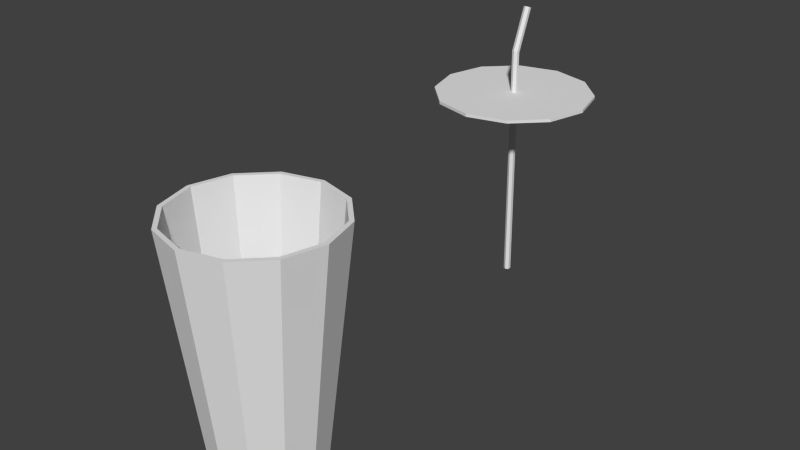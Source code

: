 # Source: DrinkParts.blend  (saved by Blender 2.72.0; exported with 4.5.12 LTS)
import bpy
from mathutils import Matrix  # noqa: F401  (used for matrix-valued properties, if any)

bpy.ops.wm.read_factory_settings(use_empty=True)
scene = bpy.context.scene
scene.name = 'Scene'

# ---- collections
col_collection_1 = bpy.data.collections.new('Collection 1'); scene.collection.children.link(col_collection_1)

# ---- materials (node trees are filled in below, after node groups)
mat_drink = bpy.data.materials.new('Drink')
mat_drink.alpha_threshold = 0.0
mat_drink.use_transparent_shadow = False
mat_drink.roughness = 0.5
mat_drink_001 = bpy.data.materials.new('Drink.001')
mat_drink_001.alpha_threshold = 0.0
mat_drink_001.use_transparent_shadow = False
mat_drink_001.roughness = 0.5

# ---- material node trees

# ---- world
world_world = bpy.data.worlds.new('World'); scene.world = world_world
world_world.color = (0.05088, 0.05088, 0.05088)
world_world.use_sun_shadow = False
world_world.sun_shadow_jitter_overblur = 0.0
world_world.cycles.sampling_method = 'MANUAL'
world_world.cycles.sample_map_resolution = 256

# ---- meshes
me_cylinder = bpy.data.meshes.new('Cylinder')
me_cylinder.from_pydata([(-1.066e-06, 0.001224, 0.1461), (-1.643e-06, 0.6887, 0.225), (-0.07306, 0.001224, 0.1265), (-0.1125, 0.6887, 0.1949), (-0.1265, 0.001224, 0.07306), (-0.1949, 0.6887, 0.1125), (-0.1461, 0.001224, -2.742e-06), (-0.225, 0.6887, -1.071e-06), (-0.1265, 0.001224, -0.07306), (-0.1949, 0.6887, -0.1125), (-0.07306, 0.001225, -0.1265), (-0.1125, 0.6887, -0.1949), (1.046e-06, 0.001225, -0.1461), (1.609e-06, 0.6887, -0.225), (0.07306, 0.001225, -0.1265), (0.1125, 0.6887, -0.1949), (0.1265, 0.001224, -0.07306), (0.1949, 0.6887, -0.1125), (0.1461, 0.001224, -6.693e-07), (0.225, 0.6887, 2.121e-06), (0.1265, 0.001224, 0.07306), (0.1949, 0.6887, 0.1125), (0.07306, 0.001224, 0.1265), (0.1125, 0.6887, 0.1949), (-1.553e-06, 0.6887, 0.2126), (-0.1063, 0.6887, 0.1841), (-0.1841, 0.6887, 0.1063), (-0.2126, 0.6887, -9.816e-07), (-0.1841, 0.6887, -0.1063), (-0.1063, 0.6887, -0.1841), (1.521e-06, 0.6887, -0.2126), (0.1063, 0.6887, -0.1841), (0.1841, 0.6887, -0.1063), (0.2126, 0.6887, 2.035e-06), (0.1841, 0.6887, 0.1063), (0.1063, 0.6887, 0.1841), (-1.03e-06, 0.01315, 0.1414), (-0.07069, 0.01315, 0.1224), (-0.1224, 0.01315, 0.07069), (-0.1414, 0.01315, 1.977e-06), (-0.1224, 0.01315, -0.07068), (-0.07069, 0.01315, -0.1224), (1.014e-06, 0.01315, -0.1414), (0.07069, 0.01315, -0.1224), (0.1224, 0.01315, -0.07068), (0.1414, 0.01315, 3.982e-06), (0.1224, 0.01315, 0.07069), (0.07069, 0.01315, 0.1224)], [], [(0, 1, 3, 2), (2, 3, 5, 4), (4, 5, 7, 6), (6, 7, 9, 8), (8, 9, 11, 10), (10, 11, 13, 12), (12, 13, 15, 14), (14, 15, 17, 16), (16, 17, 19, 18), (18, 19, 21, 20), (22, 23, 1, 0), (20, 21, 23, 22), (0, 2, 4, 6, 8, 10, 12, 14, 16, 18, 20, 22), (1, 23, 35, 24), (23, 21, 34, 35), (21, 19, 33, 34), (19, 17, 32, 33), (17, 15, 31, 32), (15, 13, 30, 31), (13, 11, 29, 30), (11, 9, 28, 29), (9, 7, 27, 28), (7, 5, 26, 27), (5, 3, 25, 26), (3, 1, 24, 25), (24, 35, 47, 36), (35, 34, 46, 47), (34, 33, 45, 46), (33, 32, 44, 45), (32, 31, 43, 44), (31, 30, 42, 43), (30, 29, 41, 42), (29, 28, 40, 41), (28, 27, 39, 40), (27, 26, 38, 39), (26, 25, 37, 38), (25, 24, 36, 37), (37, 36, 47, 46, 45, 44, 43, 42, 41, 40, 39, 38)])
_uv = me_cylinder.uv_layers.new(name='UVMap')
_uv.uv.foreach_set('vector', [0.7241, 0.3361, 0.7406, 0.8379, 0.6463, 0.8379, 0.6628, 0.3361, 0.6628, 0.3361, 0.6463, 0.8379, 0.565, 0.832, 0.61, 0.3323, 0.6952, 0.1299, 0.7402, 0.6296, 0.658, 0.6322, 0.6418, 0.1316, 0.6418, 0.1316, 0.658, 0.6322, 0.5636, 0.6322, 0.5805, 0.1316, 0.5805, 0.1316, 0.5636, 0.6322, 0.4824, 0.6296, 0.5278, 0.1299, 0.9416, -0.004406, 0.9802, 0.4928, 0.8934, 0.4921, 0.8853, -0.004874, 0.8853, -0.004874, 0.8934, 0.4921, 0.7997, 0.4921, 0.8244, -0.004874, 0.8244, -0.004874, 0.7997, 0.4921, 0.7242, 0.4928, 0.7754, -0.004406, 0.3134, 0.01813, 0.3585, 0.5181, 0.2763, 0.5217, 0.26, 0.0205, 0.26, 0.0205, 0.2763, 0.5217, 0.1819, 0.5217, 0.1987, 0.0205, 0.7775, 0.3323, 0.8228, 0.832, 0.7406, 0.8379, 0.7241, 0.3361, 0.1987, 0.0205, 0.1819, 0.5217, 0.1007, 0.5181, 0.146, 0.01813, 0.1666, 0.926, 0.1666, 0.8956, 0.1819, 0.8693, 0.2084, 0.8541, 0.2389, 0.8541, 0.2654, 0.8693, 0.2807, 0.8957, 0.2807, 0.9261, 0.2654, 0.9524, 0.2389, 0.9676, 0.2084, 0.9676, 0.1819, 0.9524, 0.2667, 0.5933, 0.3587, 0.6464, 0.3442, 0.6609, 0.2614, 0.6131, 0.3587, 0.6464, 0.4119, 0.7384, 0.392, 0.7438, 0.3442, 0.6609, 0.4119, 0.7384, 0.4119, 0.8447, 0.392, 0.8394, 0.392, 0.7438, 0.4119, 0.8447, 0.3587, 0.9367, 0.3442, 0.9222, 0.392, 0.8394, 0.3587, 0.9367, 0.2667, 0.9898, 0.2614, 0.97, 0.3442, 0.9222, 0.2667, 0.9898, 0.1605, 0.9898, 0.1658, 0.97, 0.2614, 0.97, 0.1605, 0.9898, 0.06844, 0.9367, 0.08295, 0.9222, 0.1658, 0.97, 0.06844, 0.9367, 0.01531, 0.8447, 0.03514, 0.8394, 0.08295, 0.9222, 0.01531, 0.8447, 0.01531, 0.7384, 0.03514, 0.7438, 0.03514, 0.8394, 0.01531, 0.7384, 0.06844, 0.6464, 0.08295, 0.6609, 0.03514, 0.7438, 0.06844, 0.6464, 0.1605, 0.5933, 0.1658, 0.6131, 0.08295, 0.6609, 0.1605, 0.5933, 0.2667, 0.5933, 0.2614, 0.6131, 0.1658, 0.6131, 0.3589, 0.7566, 0.368, 0.7566, 0.3665, 0.8561, 0.3604, 0.8561, 0.368, 0.7566, 0.3759, 0.7574, 0.3718, 0.8566, 0.3665, 0.8561, 0.3259, 0.7574, 0.3339, 0.7566, 0.3354, 0.8561, 0.3301, 0.8566, 0.3339, 0.7566, 0.343, 0.7566, 0.3415, 0.8561, 0.3354, 0.8561, 0.343, 0.7566, 0.3509, 0.7574, 0.3468, 0.8566, 0.3415, 0.8561, 0.3009, 0.8558, 0.293, 0.8566, 0.2915, 0.7571, 0.2968, 0.7566, 0.293, 0.8566, 0.2839, 0.8566, 0.2854, 0.7571, 0.2915, 0.7571, 0.2839, 0.8566, 0.2759, 0.8558, 0.2801, 0.7566, 0.2854, 0.7571, 0.3009, 0.7574, 0.3089, 0.7566, 0.3104, 0.8561, 0.3051, 0.8566, 0.3089, 0.7566, 0.318, 0.7566, 0.3165, 0.8561, 0.3104, 0.8561, 0.318, 0.7566, 0.3259, 0.7574, 0.3218, 0.8566, 0.3165, 0.8561, 0.3509, 0.7574, 0.3589, 0.7566, 0.3604, 0.8561, 0.3551, 0.8566, 0.2909, 0.8267, 0.3177, 0.8267, 0.3409, 0.8401, 0.3543, 0.8633, 0.3543, 0.8901, 0.3409, 0.9133, 0.3177, 0.9267, 0.2909, 0.9267, 0.2677, 0.9133, 0.2543, 0.8901, 0.2543, 0.8633, 0.2677, 0.8401])
me_cylinder.materials.append(mat_drink)
me_cylinder.use_remesh_preserve_volume = False
me_cylinder.use_remesh_preserve_attributes = False
me_cylinder.use_mirror_vertex_groups = False
me_cylinder.update()
me_cylinder_002 = bpy.data.meshes.new('Cylinder.002')
me_cylinder_002.from_pydata([(0.0, 0.1375, 0.0025), (0.06875, 0.1191, 0.0025), (0.1191, 0.06875, 0.0025), (0.1375, -6.01e-09, 0.0025), (0.1191, -0.06875, 0.0025), (0.06875, -0.1191, 0.0025), (2.076e-08, -0.1375, 0.0025), (-0.06875, -0.1191, 0.0025), (-0.1191, -0.06875, 0.0025), (-0.1375, -6.393e-08, 0.0025), (-0.1191, 0.06875, 0.0025), (-0.06875, 0.1191, 0.0025)], [], [(0, 11, 10, 9, 8, 7, 6, 5, 4, 3, 2, 1)])
_uv = me_cylinder_002.uv_layers.new(name='UVMap')
_uv.uv.foreach_set('vector', [0.0, 0.366, 0.134, 0.134, 0.366, 0.0, 0.634, 9.256e-08, 0.866, 0.134, 1.0, 0.366, 1.0, 0.634, 0.866, 0.866, 0.634, 1.0, 0.366, 1.0, 0.134, 0.866, 3.085e-08, 0.634])
me_cylinder_002.use_remesh_preserve_volume = False
me_cylinder_002.use_remesh_preserve_attributes = False
me_cylinder_002.use_mirror_vertex_groups = False
me_cylinder_002.update()
me_cylinder_001 = bpy.data.meshes.new('Cylinder.001')
me_cylinder_001.from_pydata([(-1.471e-07, 0.1168, 0.02014), (-6.453e-08, 0.8008, 0.008833), (-0.00866, 0.1168, 0.01514), (-0.00866, 0.8027, 0.004198), (-0.00866, 0.1168, 0.005139), (-0.00866, 0.8065, -0.005071), (-1.457e-10, 0.1168, 0.0001392), (7.173e-08, 0.8083, -0.009705), (0.00866, 0.1168, 0.005139), (0.00866, 0.8065, -0.00507), (0.00866, 0.1168, 0.01514), (0.00866, 0.8027, 0.004198), (-5.532e-07, 0.9173, 0.05601), (-0.008661, 0.9192, 0.05137), (-0.008661, 0.923, 0.0421), (-4.17e-07, 0.9248, 0.03747), (0.00866, 0.923, 0.0421), (0.00866, 0.9192, 0.05137), (-1.643e-06, 0.6887, 0.225), (-0.1125, 0.6887, 0.1949), (-0.1949, 0.6887, 0.1125), (-0.225, 0.6887, -1.071e-06), (-0.1949, 0.6887, -0.1125), (-0.1125, 0.6887, -0.1949), (1.609e-06, 0.6887, -0.225), (0.1125, 0.6887, -0.1949), (0.1949, 0.6887, -0.1125), (0.225, 0.6887, 2.121e-06), (0.1949, 0.6887, 0.1125), (0.1125, 0.6887, 0.1949), (-1.643e-06, 0.6803, 0.225), (-0.1125, 0.6803, 0.1949), (-0.1949, 0.6803, 0.1125), (-0.225, 0.6803, -1.16e-06), (-0.1949, 0.6803, -0.1125), (-0.1125, 0.6803, -0.1949), (1.609e-06, 0.6803, -0.225), (0.1125, 0.6803, -0.1949), (0.1949, 0.6803, -0.1125), (0.225, 0.6803, 2.032e-06), (0.1949, 0.6803, 0.1125), (0.1125, 0.6803, 0.1949)], [], [(0, 1, 3, 2), (2, 3, 5, 4), (4, 5, 7, 6), (6, 7, 9, 8), (1, 11, 17, 12), (10, 11, 1, 0), (8, 9, 11, 10), (13, 12, 17, 16, 15, 14), (11, 9, 16, 17), (9, 7, 15, 16), (7, 5, 14, 15), (5, 3, 13, 14), (3, 1, 12, 13), (19, 18, 29, 28, 27, 26, 25, 24, 23, 22, 21, 20), (31, 32, 33, 34, 35, 36, 37, 38, 39, 40, 41, 30), (18, 30, 41, 29), (29, 41, 40, 28), (28, 40, 39, 27), (27, 39, 38, 26), (26, 38, 37, 25), (25, 37, 36, 24), (24, 36, 35, 23), (23, 35, 34, 22), (22, 34, 33, 21), (21, 33, 32, 20), (20, 32, 31, 19), (19, 31, 30, 18)])
_uv = me_cylinder_001.uv_layers.new(name='UVMap')
_uv.uv.foreach_set('vector', [0.3433, 0.7975, 0.3288, 0.8536, 0.3216, 0.8538, 0.336, 0.7975, 0.336, 0.7975, 0.3216, 0.8538, 0.3182, 0.8542, 0.3324, 0.7974, 0.3036, 0.8677, 0.2893, 0.811, 0.2931, 0.8108, 0.3073, 0.8677, 0.3073, 0.8677, 0.2931, 0.8108, 0.3003, 0.811, 0.3146, 0.8677, 0.3288, 0.8536, 0.3326, 0.8538, 0.347, 0.8672, 0.3432, 0.867, 0.347, 0.7975, 0.3326, 0.8538, 0.3288, 0.8536, 0.3433, 0.7975, 0.3146, 0.8677, 0.3003, 0.811, 0.3037, 0.8113, 0.3182, 0.8676, 0.3596, 0.8013, 0.3533, 0.8019, 0.347, 0.8013, 0.347, 0.8002, 0.3533, 0.7996, 0.3596, 0.8002, 0.3037, 0.8113, 0.3003, 0.811, 0.3148, 0.7976, 0.3182, 0.7979, 0.3003, 0.811, 0.2931, 0.8108, 0.3076, 0.7974, 0.3148, 0.7976, 0.2931, 0.8108, 0.2893, 0.811, 0.3038, 0.7976, 0.3076, 0.7974, 0.3182, 0.8542, 0.3216, 0.8538, 0.336, 0.8672, 0.3326, 0.8675, 0.3216, 0.8538, 0.3288, 0.8536, 0.3432, 0.867, 0.336, 0.8672, 0.009868, 0.843, 0.009868, 0.7358, 0.06375, 0.643, 0.1571, 0.5893, 0.2648, 0.5892, 0.3582, 0.6428, 0.412, 0.7355, 0.412, 0.8427, 0.3582, 0.9356, 0.2648, 0.9893, 0.1571, 0.9893, 0.06375, 0.9358, 0.009868, 0.843, 0.06375, 0.9358, 0.1571, 0.9893, 0.2648, 0.9893, 0.3582, 0.9356, 0.412, 0.8427, 0.412, 0.7355, 0.3582, 0.6428, 0.2648, 0.5892, 0.1571, 0.5893, 0.06375, 0.643, 0.009868, 0.7358, 0.009868, 0.7358, 0.009868, 0.7358, 0.06375, 0.643, 0.06375, 0.643, 0.06375, 0.643, 0.06375, 0.643, 0.1571, 0.5893, 0.1571, 0.5893, 0.1571, 0.5893, 0.1571, 0.5893, 0.2648, 0.5892, 0.2648, 0.5892, 0.2648, 0.5892, 0.2648, 0.5892, 0.3582, 0.6428, 0.3582, 0.6428, 0.3582, 0.6428, 0.3582, 0.6428, 0.412, 0.7355, 0.412, 0.7355, 0.412, 0.7355, 0.412, 0.7355, 0.412, 0.8427, 0.412, 0.8427, 0.412, 0.8427, 0.412, 0.8427, 0.3582, 0.9356, 0.3582, 0.9356, 0.3582, 0.9356, 0.3582, 0.9356, 0.2648, 0.9893, 0.2648, 0.9893, 0.2648, 0.9893, 0.2648, 0.9893, 0.1571, 0.9893, 0.1571, 0.9893, 0.1571, 0.9893, 0.1571, 0.9893, 0.06375, 0.9358, 0.06375, 0.9358, 0.06375, 0.9358, 0.06375, 0.9358, 0.009868, 0.843, 0.009868, 0.843, 0.009868, 0.843, 0.009868, 0.843, 0.009868, 0.7358, 0.009868, 0.7358])
me_cylinder_001.materials.append(mat_drink_001)
me_cylinder_001.use_remesh_preserve_volume = False
me_cylinder_001.use_remesh_preserve_attributes = False
me_cylinder_001.use_mirror_vertex_groups = False
me_cylinder_001.update()

# ---- objects
ob_empty_cup = bpy.data.objects.new('Empty Cup', me_cylinder)
ob_liquid = bpy.data.objects.new('Liquid', me_cylinder_002)
ob_lid = bpy.data.objects.new('Lid', me_cylinder_001)

# ---- transforms, parenting, visibility, modifiers, constraints
ob_empty_cup.location = (0.0, 0.0, 0.0)
ob_empty_cup.rotation_euler = (1.571, -0.0, -3.142)
ob_empty_cup.lineart.crease_threshold = 0.0
ob_liquid.parent = ob_empty_cup
ob_liquid.matrix_parent_inverse = Matrix(((-1.0, -7.304e-06, 0.0, 0.0), (-2.644e-11, 3.62e-06, 1.0, 0.0), (-7.304e-06, 1.0, -3.62e-06, 0.0), (0.0, 0.0, 0.0, 1.0)))
ob_liquid.location = (0.0, 0.0, 0.005)
ob_liquid.lineart.crease_threshold = 0.0
ob_lid.location = (0.0, 1.0, 0.0)
ob_lid.rotation_euler = (1.571, -0.0, -3.142)
ob_lid.lineart.crease_threshold = 0.0

# ---- collection membership
col_collection_1.objects.link(ob_empty_cup)
col_collection_1.objects.link(ob_liquid)
col_collection_1.objects.link(ob_lid)

# ---- scene / render settings (as saved in the file)
scene.frame_start = 1; scene.frame_end = 250; scene.frame_set(3)
scene.render.engine = 'BLENDER_EEVEE_NEXT'
scene.render.resolution_percentage = 50
scene.render.dither_intensity = 0.0
scene.cycles.use_denoising = False
scene.cycles.samples = 10
scene.cycles.sampling_pattern = 'TABULATED_SOBOL'
scene.cycles.light_sampling_threshold = 0.0
scene.cycles.use_adaptive_sampling = False
scene.cycles.use_light_tree = False
scene.cycles.blur_glossy = 0.0
scene.cycles.pixel_filter_type = 'GAUSSIAN'
scene.cycles.sample_clamp_indirect = 0.0
scene.view_settings.view_transform = 'Standard'
bpy.context.view_layer.update()

# ---- added for rendering (the .blend has no active camera and no usable light): camera, sun
cam_auto = bpy.data.cameras.new('AutoCamera')
cam_auto.lens = 50.0
cam_auto.sensor_width = 36.0
cam_auto.clip_end = 1000.0
ob_auto_camera = bpy.data.objects.new('AutoCamera', cam_auto)
scene.collection.objects.link(ob_auto_camera)
ob_auto_camera.location = (1.64422, -1.47306, 1.7784)
ob_auto_camera.rotation_euler = (1.09748, -7.21219e-08, 0.694738)
scene.camera = ob_auto_camera
light_auto_sun = bpy.data.lights.new('AutoSun', 'SUN')
light_auto_sun.energy = 3.0
light_auto_sun.angle = 0.0523599
ob_auto_sun = bpy.data.objects.new('AutoSun', light_auto_sun)
scene.collection.objects.link(ob_auto_sun)
ob_auto_sun.rotation_euler = (0.872665, 0.174533, 0.523599)
bpy.context.view_layer.update()
